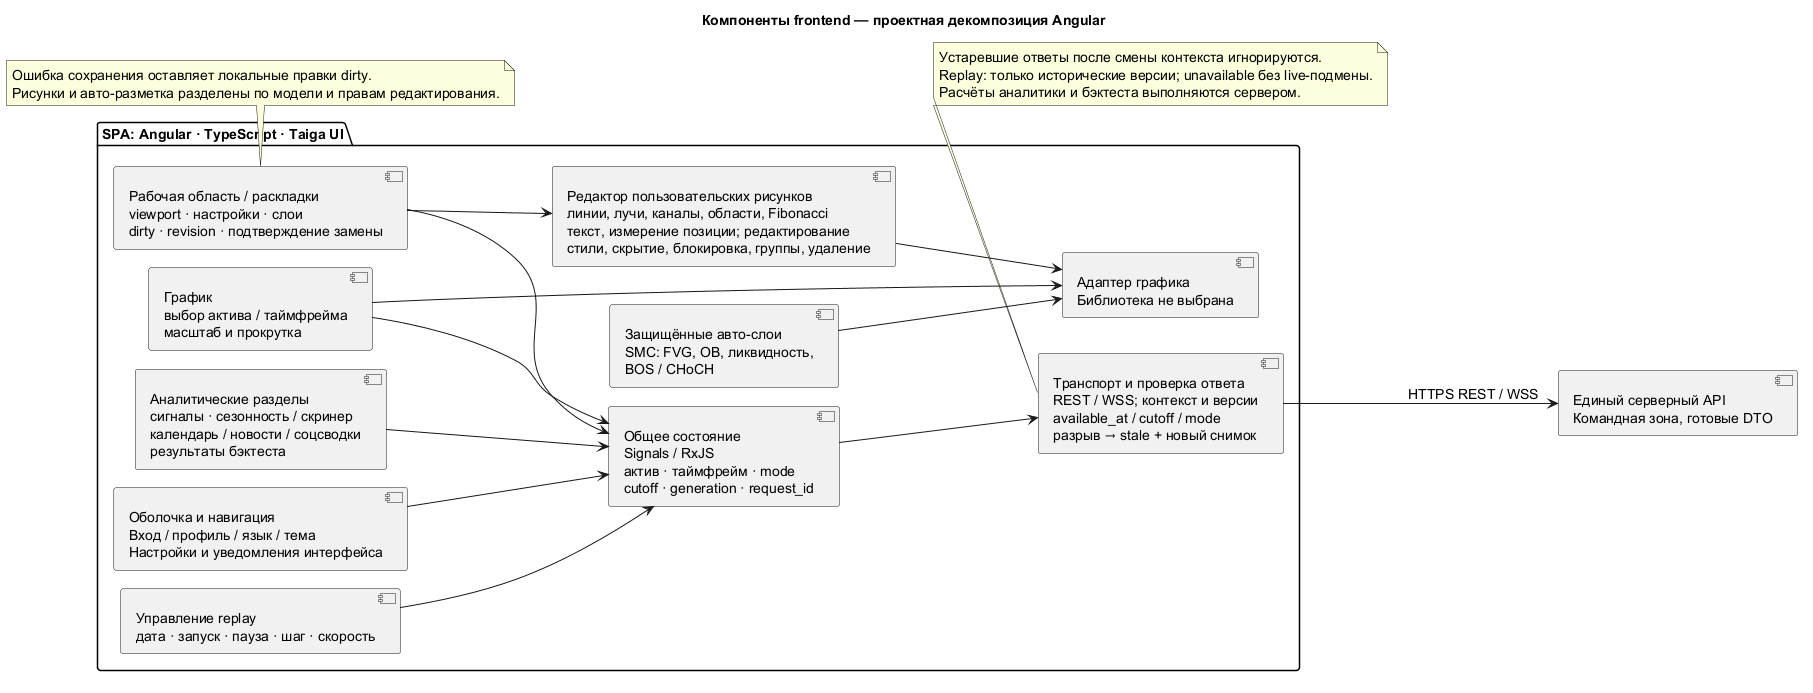

The diagram above was rendered by PlantUML. Its source (embedded in the PNG):
@startuml
!pragma layout smetana
left to right direction
skinparam defaultFontName SansSerif
skinparam defaultFontSize 14
skinparam shadowing false
title Компоненты frontend — проектная декомпозиция Angular
package "SPA: Angular · TypeScript · Taiga UI" {
component "Оболочка и навигация\nВход / профиль / язык / тема\nНастройки и уведомления интерфейса" as Shell
component "Общее состояние\nSignals / RxJS\nактив · таймфрейм · mode\ncutoff · generation · request_id" as State
component "Рабочая область / раскладки\nviewport · настройки · слои\ndirty · revision · подтверждение замены" as Layout
component "График\nвыбор актива / таймфрейма\nмасштаб и прокрутка" as Chart
component "Адаптер графика\nБиблиотека не выбрана" as Adapter
component "Защищённые авто-слои\nSMC: FVG, OB, ликвидность,\nBOS / CHoCH" as Auto
component "Редактор пользовательских рисунков\nлинии, лучи, каналы, области, Fibonacci\nтекст, измерение позиции; редактирование\nстили, скрытие, блокировка, группы, удаление" as Draw
component "Управление replay\nдата · запуск · пауза · шаг · скорость" as Replay
component "Аналитические разделы\nсигналы · сезонность / скринер\nкалендарь / новости / соцсводки\nрезультаты бэктеста" as Panels
component "Транспорт и проверка ответа\nREST / WSS; контекст и версии\navailable_at / cutoff / mode\nразрыв → stale + новый снимок" as Transport
}
component "Единый серверный API\nКомандная зона, готовые DTO" as API
Shell --> State
Layout --> State
Chart --> State
Replay --> State
Panels --> State
Chart --> Adapter
Auto --> Adapter
Draw --> Adapter
Layout --> Draw
State --> Transport
Transport --> API : HTTPS REST / WSS
note bottom of Transport
Устаревшие ответы после смены контекста игнорируются.
Replay: только исторические версии; unavailable без live-подмены.
Расчёты аналитики и бэктеста выполняются сервером.
end note
note bottom of Layout
Ошибка сохранения оставляет локальные правки dirty.
Рисунки и авто-разметка разделены по модели и правам редактирования.
end note
@enduml